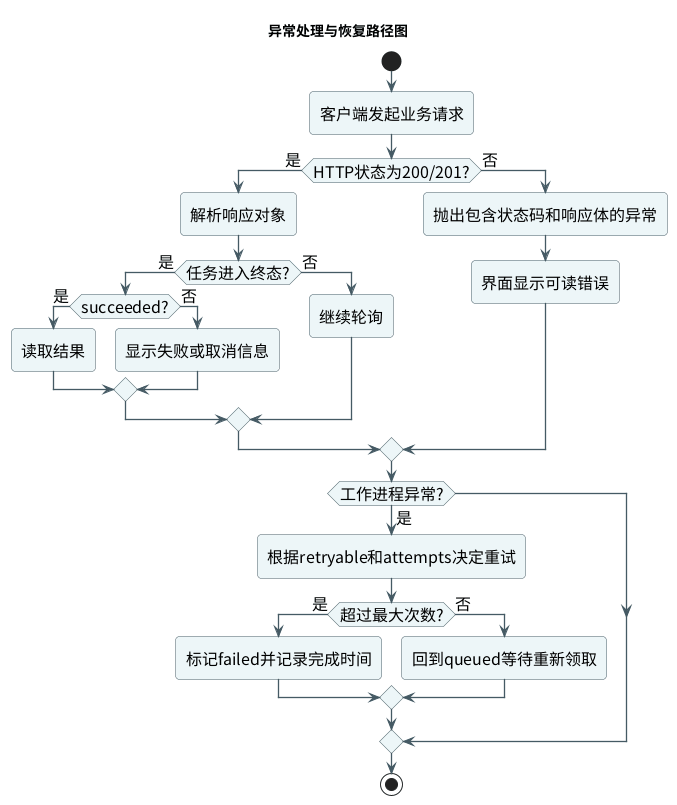

The diagram above was rendered by PlantUML. Its source (embedded in the PNG):
@startuml

skinparam backgroundColor white
skinparam defaultFontName Noto Sans CJK SC
skinparam defaultFontSize 16
skinparam shadowing false
skinparam roundcorner 8
skinparam ArrowColor #455A64
skinparam ArrowThickness 1.3
skinparam packageBorderColor #78909C
skinparam packageBackgroundColor #F8FAFB
skinparam componentBorderColor #455A64
skinparam componentBackgroundColor #EDF6F8
skinparam databaseBorderColor #455A64
skinparam databaseBackgroundColor #FFF8E6
skinparam actorBorderColor #455A64
skinparam actorBackgroundColor #E8F5E9
skinparam sequenceParticipantBorderColor #455A64
skinparam sequenceParticipantBackgroundColor #EDF6F8
skinparam sequenceLifeLineBorderColor #78909C
skinparam sequenceGroupBorderColor #90A4AE
skinparam sequenceGroupBackgroundColor #FAFCFD
skinparam activityBorderColor #455A64
skinparam activityBackgroundColor #EDF6F8
skinparam stateBorderColor #455A64
skinparam stateBackgroundColor #EDF6F8
skinparam classBorderColor #455A64
skinparam classBackgroundColor #F8FAFB
skinparam classAttributeFontSize 13
skinparam classMethodFontSize 13
skinparam linetype ortho

title 异常处理与恢复路径图

start
:客户端发起业务请求;
if (HTTP状态为200/201?) then (是)
  :解析响应对象;
  if (任务进入终态?) then (是)
    if (succeeded?) then (是)
      :读取结果;
    else (否)
      :显示失败或取消信息;
    endif
  else (否)
    :继续轮询;
  endif
else (否)
  :抛出包含状态码和响应体的异常;
  :界面显示可读错误;
endif
if (工作进程异常?) then (是)
  :根据retryable和attempts决定重试;
  if (超过最大次数?) then (是)
    :标记failed并记录完成时间;
  else (否)
    :回到queued等待重新领取;
  endif
endif
stop

@enduml